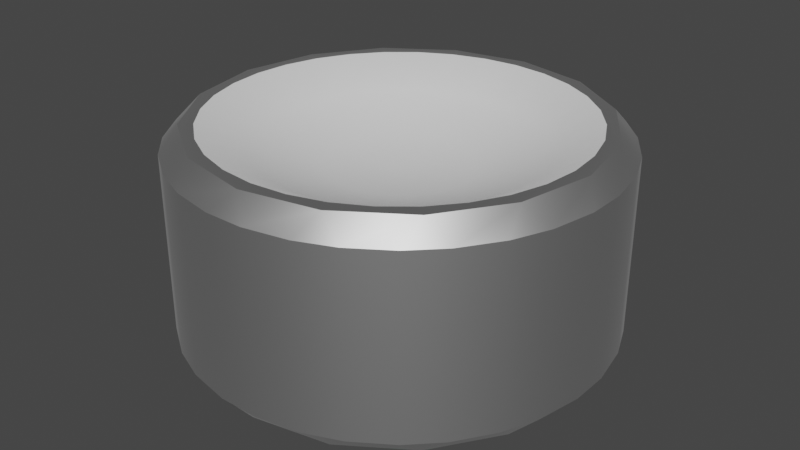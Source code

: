 # Source: chip_1.blend  (saved by Blender 3.3.6; exported with 4.5.12 LTS)
import bpy
from mathutils import Matrix  # noqa: F401  (used for matrix-valued properties, if any)

bpy.ops.wm.read_factory_settings(use_empty=True)
scene = bpy.context.scene
scene.name = 'Scene'

# ---- collections
col_collection = bpy.data.collections.new('Collection'); scene.collection.children.link(col_collection)

# ---- materials (node trees are filled in below, after node groups)
mat_material_002 = bpy.data.materials.new('Material.002')
mat_material_002.use_transparent_shadow = False

# ---- node groups
ng_auto_smooth = bpy.data.node_groups.new('Auto Smooth', 'GeometryNodeTree')
_s = ng_auto_smooth.interface.new_socket(name='Geometry', in_out='OUTPUT', socket_type='NodeSocketGeometry')
_s = ng_auto_smooth.interface.new_socket(name='Geometry', in_out='INPUT', socket_type='NodeSocketGeometry')
_s = ng_auto_smooth.interface.new_socket(name='Angle', in_out='INPUT', socket_type='NodeSocketFloat')
_s.subtype = 'ANGLE'
_s.min_value = 0.0
_s.max_value = 3.142
ng_auto_smooth.is_modifier = True
_N = ng_auto_smooth.nodes; _L = ng_auto_smooth.links
n0 = _N.new('NodeGroupOutput'); n0.name = 'Group Output'; n0.location = (480, -100)
n1 = _N.new('NodeGroupInput'); n1.name = 'Group Input'; n1.location = (-420, -300)
n2 = _N.new('NodeGroupInput'); n2.name = 'Group Input.001'; n2.location = (-60, -100)
n3 = _N.new('GeometryNodeSetShadeSmooth'); n3.name = 'Set Shade Smooth'; n3.location = (120, -100)
n3.domain = 'EDGE'
n4 = _N.new('GeometryNodeSetShadeSmooth'); n4.name = 'Set Shade Smooth.001'; n4.location = (300, -100)
n5 = _N.new('GeometryNodeInputMeshEdgeAngle'); n5.name = 'Edge Angle'; n5.location = (-420, -220)
n6 = _N.new('GeometryNodeInputEdgeSmooth'); n6.name = 'Is Edge Smooth'; n6.location = (-60, -160)
n7 = _N.new('GeometryNodeInputShadeSmooth'); n7.name = 'Is Face Smooth'; n7.location = (-240, -340)
n8 = _N.new('FunctionNodeBooleanMath'); n8.name = 'Boolean Math'; n8.location = (-60, -220)
n9 = _N.new('FunctionNodeCompare'); n9.name = 'Compare'; n9.location = (-240, -180)
n9.operation = 'LESS_EQUAL'
_L.new(n5.outputs[0], n9.inputs[0])
_L.new(n4.outputs[0], n0.inputs[0])
_L.new(n1.outputs[1], n9.inputs[1])
_L.new(n9.outputs[0], n8.inputs[0])
_L.new(n7.outputs[0], n8.inputs[1])
_L.new(n2.outputs[0], n3.inputs[0])
_L.new(n6.outputs[0], n3.inputs[1])
_L.new(n3.outputs[0], n4.inputs[0])
_L.new(n8.outputs[0], n3.inputs[2])
n0.is_active_output = True

# ---- material node trees
mat_material_002.use_nodes = True; mat_material_002.node_tree.nodes.clear()
_N = mat_material_002.node_tree.nodes; _L = mat_material_002.node_tree.links
n0 = _N.new('ShaderNodeBsdfPrincipled'); n0.name = 'Principled BSDF'; n0.location = (10, 300)
n0.distribution = 'GGX'
n0.subsurface_method = 'RANDOM_WALK_SKIN'
n0.inputs[1].default_value = 1.0
n0.inputs[3].default_value = 1.45
n0.inputs[27].default_value = (0.0, 0.0, 0.0, 1.0)
n0.inputs[28].default_value = 1.0
n1 = _N.new('ShaderNodeOutputMaterial'); n1.name = 'Material Output'; n1.location = (300, 300)
_L.new(n0.outputs[0], n1.inputs[0])
n1.is_active_output = True

# ---- world
world_world = bpy.data.worlds.new('World'); scene.world = world_world
world_world.use_nodes = True; world_world.node_tree.nodes.clear()
_N = world_world.node_tree.nodes; _L = world_world.node_tree.links
n0 = _N.new('ShaderNodeOutputWorld'); n0.name = 'World Output'; n0.location = (300, 300)
n1 = _N.new('ShaderNodeBackground'); n1.name = 'Background'; n1.location = (10, 300)
n1.inputs[0].default_value = (0.05088, 0.05088, 0.05088, 1.0)
_L.new(n1.outputs[0], n0.inputs[0])
n0.is_active_output = True
world_world.color = (0.05088, 0.05088, 0.05088)
world_world.use_sun_shadow = False
world_world.sun_shadow_jitter_overblur = 0.0

# ---- meshes
me_cylinder = bpy.data.meshes.new('Cylinder')
me_cylinder.from_pydata([(-9.313e-10, 0.3625, -0.2), (-0.03607, 0.3928, -0.1632), (0.03607, 0.3928, -0.1632), (9.313e-10, 0.3625, 0.2), (0.03607, 0.3928, 0.1632), (-0.03607, 0.3928, 0.1632), (0.1387, 0.3349, -0.2), (0.117, 0.3767, -0.1632), (0.1837, 0.3491, -0.1632), (0.1387, 0.3349, 0.2), (0.1837, 0.3491, 0.1632), (0.117, 0.3767, 0.1632), (0.2563, 0.2563, -0.2), (0.2523, 0.3033, -0.1632), (0.3033, 0.2523, -0.1632), (0.2563, 0.2563, 0.2), (0.3033, 0.2523, 0.1632), (0.2523, 0.3033, 0.1632), (0.3349, 0.1387, -0.2), (0.3491, 0.1837, -0.1632), (0.04894, 0.246, 0.1544), (0.3767, 0.117, -0.1632), (0.02495, 0.1254, 0.1171), (0.3349, 0.1387, 0.2), (0.3767, 0.117, 0.1632), (0.3491, 0.1837, 0.1632), (0.3625, 9.313e-10, -0.2), (0.3928, 0.03607, -0.1632), (0.3928, -0.03607, -0.1632), (0.3625, -9.313e-10, 0.2), (0.3928, -0.03607, 0.1632), (0.3928, 0.03607, 0.1632), (0.3349, -0.1387, -0.2), (0.3767, -0.117, -0.1632), (0.3491, -0.1837, -0.1632), (0.3349, -0.1387, 0.2), (0.3491, -0.1837, 0.1632), (0.096, 0.2318, 0.1544), (0.04894, 0.1181, 0.1171), (0.3767, -0.117, 0.1632), (0.2563, -0.2563, -0.2), (0.3033, -0.2523, -0.1632), (0.2523, -0.3033, -0.1632), (0.2563, -0.2563, 0.2), (0.2523, -0.3033, 0.1632), (0.3033, -0.2523, 0.1632), (0.1387, -0.3349, -0.2), (0.1837, -0.3491, -0.1632), (0.117, -0.3767, -0.1632), (0.1387, -0.3349, 0.2), (0.117, -0.3767, 0.1632), (0.1837, -0.3491, 0.1632), (9.313e-10, -0.3625, -0.2), (0.1394, 0.2086, 0.1544), (0.03607, -0.3928, -0.1632), (-0.03607, -0.3928, -0.1632), (0.07105, 0.1063, 0.1171), (-9.313e-10, -0.3625, 0.2), (-0.03607, -0.3928, 0.1632), (0.03607, -0.3928, 0.1632), (-0.1387, -0.3349, -0.2), (-0.117, -0.3767, -0.1632), (-0.1837, -0.3491, -0.1632), (-0.1387, -0.3349, 0.2), (-0.1837, -0.3491, 0.1632), (-0.117, -0.3767, 0.1632), (-0.2563, -0.2563, -0.2), (-0.2523, -0.3033, -0.1632), (-0.3033, -0.2523, -0.1632), (-0.2563, -0.2563, 0.2), (-0.3033, -0.2523, 0.1632), (0.1774, 0.1774, 0.1544), (0.09043, 0.09043, 0.1171), (-0.2523, -0.3033, 0.1632), (-0.3349, -0.1387, -0.2), (-0.3491, -0.1837, -0.1632), (-0.3767, -0.117, -0.1632), (-0.3349, -0.1387, 0.2), (-0.3767, -0.117, 0.1632), (-0.3491, -0.1837, 0.1632), (-0.3625, -9.313e-10, -0.2), (-0.3928, -0.03607, -0.1632), (-0.3928, 0.03607, -0.1632), (-0.3625, 9.313e-10, 0.2), (-0.3928, 0.03607, 0.1632), (-0.3928, -0.03607, 0.1632), (-0.3349, 0.1387, -0.2), (0.2086, 0.1394, 0.1544), (-0.3767, 0.117, -0.1632), (0.1063, 0.07105, 0.1171), (-0.3491, 0.1837, -0.1632), (-0.3349, 0.1387, 0.2), (-0.3491, 0.1837, 0.1632), (-0.3767, 0.117, 0.1632), (-0.2563, 0.2563, -0.2), (-0.3033, 0.2523, -0.1632), (-0.2523, 0.3033, -0.1632), (-0.2563, 0.2563, 0.2), (-0.2523, 0.3033, 0.1632), (-0.3033, 0.2523, 0.1632), (-0.1387, 0.3349, -0.2), (-0.1837, 0.3491, -0.1632), (-0.117, 0.3767, -0.1632), (-0.1387, 0.3349, 0.2), (-0.117, 0.3767, 0.1632), (-0.1837, 0.3491, 0.1632), (0.2318, 0.096, 0.1544), (0.1181, 0.04894, 0.1171), (0.246, 0.04894, 0.1544), (0.1254, 0.02495, 0.1171), (0.2509, -1.465e-08, 0.1544), (0.1279, -7.326e-09, 0.1171), (0.246, -0.04894, 0.1544), (0.1254, -0.02495, 0.1171), (0.2318, -0.096, 0.1544), (0.1181, -0.04894, 0.1171), (0.2086, -0.1394, 0.1544), (0.1063, -0.07105, 0.1171), (0.1774, -0.1774, 0.1544), (0.09043, -0.09043, 0.1171), (0.1394, -0.2086, 0.1544), (0.07105, -0.1063, 0.1171), (0.096, -0.2318, 0.1544), (0.04894, -0.1181, 0.1171), (0.04894, -0.246, 0.1544), (0.02495, -0.1254, 0.1171), (-3.419e-08, -0.2509, 0.1544), (-4.884e-09, -0.1279, 0.1171), (-0.04894, -0.246, 0.1544), (-0.02495, -0.1254, 0.1171), (-0.096, -0.2318, 0.1544), (-0.04894, -0.1181, 0.1171), (-0.1394, -0.2086, 0.1544), (-0.07105, -0.1063, 0.1171), (-0.1774, -0.1774, 0.1544), (-0.09043, -0.09043, 0.1171), (0.0, 0.0, 0.1045), (-0.2086, -0.1394, 0.1544), (-0.1063, -0.07105, 0.1171), (-0.2318, -0.096, 0.1544), (-0.1181, -0.04894, 0.1171), (-0.246, -0.04894, 0.1544), (-0.1254, -0.02495, 0.1171), (-0.2509, 3.419e-08, 0.1544), (-0.1279, 1.221e-08, 0.1171), (-0.246, 0.04894, 0.1544), (-0.1254, 0.02495, 0.1171), (-0.2318, 0.096, 0.1544), (-0.1181, 0.04894, 0.1171), (-0.2086, 0.1394, 0.1544), (-0.1063, 0.07105, 0.1171), (-0.1774, 0.1774, 0.1544), (-0.09043, 0.09043, 0.1171), (-0.1394, 0.2086, 0.1544), (-0.07105, 0.1063, 0.1171), (-0.096, 0.2318, 0.1544), (-0.04894, 0.1181, 0.1171), (-0.04894, 0.246, 0.1544), (-0.02495, 0.1254, 0.1171), (4.396e-08, 0.2509, 0.1544), (9.768e-09, 0.1279, 0.1171), (0.1287, 0.3106, 0.2), (-0.1287, 0.3106, 0.2), (-0.3106, 0.1287, 0.2), (-0.3106, -0.1287, 0.2), (-0.1287, -0.3106, 0.2), (0.1287, -0.3106, 0.2), (0.3106, -0.1287, 0.2), (0.3106, 0.1287, 0.2), (-0.1868, 0.2795, 0.2), (-0.06559, 0.3297, 0.2), (0.06559, 0.3297, 0.2), (1.175e-07, 0.3362, 0.2), (0.1868, 0.2795, 0.2), (-0.3362, 8.2e-08, 0.2), (-0.3297, -0.06559, 0.2), (-0.3297, 0.06559, 0.2), (-0.2795, -0.1868, 0.2), (-0.2795, 0.1868, 0.2), (-0.1868, -0.2795, 0.2), (-0.06559, -0.3297, 0.2), (0.06559, -0.3297, 0.2), (0.1868, -0.2795, 0.2), (-5.625e-08, -0.3362, 0.2), (0.2795, 0.1868, 0.2), (0.2795, -0.1868, 0.2), (0.3362, -2.936e-08, 0.2), (0.3297, 0.06559, 0.2), (0.3297, -0.06559, 0.2), (-0.2377, -0.2377, 0.2), (-0.2377, 0.2377, 0.2), (0.2377, 0.2377, 0.2), (0.2377, -0.2377, 0.2)], [], [(102, 104, 5, 1), (14, 16, 25, 19), (21, 24, 31, 27), (28, 30, 39, 33), (34, 36, 45, 41), (42, 44, 51, 47), (48, 50, 59, 54), (55, 58, 65, 61), (62, 64, 73, 67), (68, 70, 79, 75), (76, 78, 85, 81), (82, 84, 93, 88), (90, 92, 99, 95), (96, 98, 105, 101), (8, 10, 17, 13), (161, 9, 3, 103, 97, 91, 83, 77, 69, 63, 57, 49, 43, 35, 29, 23, 15, 191, 184, 168, 187, 186, 188, 167, 185, 192, 182, 166, 181, 183, 180, 165, 179, 189, 177, 164, 175, 174, 176, 163, 178, 190, 169, 162, 170, 172, 171), (191, 15, 9, 161, 173), (2, 4, 11, 7), (0, 1, 2), (3, 4, 5), (6, 7, 8), (9, 10, 11), (12, 13, 14), (17, 15, 16), (18, 19, 21), (23, 24, 25), (26, 27, 28), (29, 30, 31), (32, 33, 34), (35, 36, 39), (40, 41, 42), (43, 44, 45), (46, 47, 48), (49, 50, 51), (52, 54, 55), (57, 58, 59), (60, 61, 62), (63, 64, 65), (66, 67, 68), (69, 70, 73), (74, 75, 76), (77, 78, 79), (80, 81, 82), (83, 84, 85), (86, 88, 90), (91, 92, 93), (94, 95, 96), (99, 97, 98), (100, 101, 102), (103, 104, 105), (2, 7, 6, 0), (11, 4, 3, 9), (1, 5, 4, 2), (10, 8, 7, 11), (8, 13, 12, 6), (17, 10, 9, 15), (16, 14, 13, 17), (14, 19, 18, 12), (25, 16, 15, 23), (24, 21, 19, 25), (21, 27, 26, 18), (31, 24, 23, 29), (30, 28, 27, 31), (28, 33, 32, 26), (39, 30, 29, 35), (36, 34, 33, 39), (34, 41, 40, 32), (45, 36, 35, 43), (44, 42, 41, 45), (42, 47, 46, 40), (51, 44, 43, 49), (50, 48, 47, 51), (48, 54, 52, 46), (59, 50, 49, 57), (58, 55, 54, 59), (55, 61, 60, 52), (65, 58, 57, 63), (64, 62, 61, 65), (62, 67, 66, 60), (73, 64, 63, 69), (70, 68, 67, 73), (68, 75, 74, 66), (79, 70, 69, 77), (78, 76, 75, 79), (76, 81, 80, 74), (85, 78, 77, 83), (84, 82, 81, 85), (82, 88, 86, 80), (93, 84, 83, 91), (92, 90, 88, 93), (90, 95, 94, 86), (99, 92, 91, 97), (98, 96, 95, 99), (96, 101, 100, 94), (105, 98, 97, 103), (104, 102, 101, 105), (102, 1, 0, 100), (5, 104, 103, 3), (100, 0, 6, 12, 18, 26, 32, 40, 46, 52, 60, 66, 74, 80, 86, 94), (160, 22, 20, 159), (136, 22, 160), (172, 159, 20, 171), (171, 20, 37, 161), (22, 38, 37, 20), (136, 38, 22), (161, 37, 53, 173), (38, 56, 53, 37), (136, 56, 38), (173, 53, 71, 191), (56, 72, 71, 53), (136, 72, 56), (191, 71, 87, 184), (72, 89, 87, 71), (136, 89, 72), (89, 107, 106, 87), (136, 107, 89), (184, 87, 106, 168), (168, 106, 108, 187), (107, 109, 108, 106), (136, 109, 107), (109, 111, 110, 108), (136, 111, 109), (187, 108, 110, 186), (110, 112, 188, 186), (111, 113, 112, 110), (136, 113, 111), (136, 115, 113), (112, 114, 167, 188), (113, 115, 114, 112), (167, 114, 116, 185), (115, 117, 116, 114), (136, 117, 115), (116, 118, 192, 185), (117, 119, 118, 116), (136, 119, 117), (192, 118, 120, 182), (119, 121, 120, 118), (136, 121, 119), (182, 120, 122, 166), (121, 123, 122, 120), (136, 123, 121), (166, 122, 124, 181), (123, 125, 124, 122), (136, 125, 123), (181, 124, 126, 183), (125, 127, 126, 124), (136, 127, 125), (183, 126, 128, 180), (127, 129, 128, 126), (136, 129, 127), (180, 128, 130, 165), (129, 131, 130, 128), (136, 131, 129), (131, 133, 132, 130), (136, 133, 131), (165, 130, 132, 179), (179, 132, 134, 189), (133, 135, 134, 132), (136, 135, 133), (136, 138, 135), (189, 134, 137, 177), (135, 138, 137, 134), (177, 137, 139, 164), (138, 140, 139, 137), (136, 140, 138), (136, 142, 140), (164, 139, 141, 175), (140, 142, 141, 139), (175, 141, 143, 174), (142, 144, 143, 141), (136, 144, 142), (174, 143, 145, 176), (144, 146, 145, 143), (136, 146, 144), (145, 147, 163, 176), (146, 148, 147, 145), (136, 148, 146), (163, 147, 149, 178), (148, 150, 149, 147), (136, 150, 148), (149, 151, 190, 178), (150, 152, 151, 149), (136, 152, 150), (190, 151, 153, 169), (152, 154, 153, 151), (136, 154, 152), (154, 156, 155, 153), (136, 156, 154), (169, 153, 155, 162), (162, 155, 157, 170), (156, 158, 157, 155), (136, 158, 156), (158, 160, 159, 157), (136, 160, 158), (157, 159, 172, 170)])
me_cylinder.polygons.foreach_set('use_smooth', [True] * 195)
me_cylinder.polygons.foreach_set('material_index', [0, 0, 0, 0, 0, 0, 0, 0, 0, 0, 0, 0, 0, 0, 0, 0, 0, 0, 0, 0, 0, 0, 0, 0, 0, 0, 0, 0, 0, 0, 0, 0, 0, 0, 0, 0, 0, 0, 0, 0, 0, 0, 0, 0, 0, 0, 0, 0, 0, 0, 0, 0, 0, 0, 0, 0, 0, 0, 0, 0, 0, 0, 0, 0, 0, 0, 0, 0, 0, 0, 0, 0, 0, 0, 0, 0, 0, 0, 0, 0, 0, 0, 0, 0, 0, 0, 0, 0, 0, 0, 0, 0, 0, 0, 0, 0, 0, 0, 0, 1, 1, 1, 1, 1, 1, 1, 1, 1, 1, 1, 1, 1, 1, 1, 1, 1, 1, 1, 1, 1, 1, 1, 1, 1, 1, 1, 1, 1, 1, 1, 1, 1, 1, 1, 1, 1, 1, 1, 1, 1, 1, 1, 1, 1, 1, 1, 1, 1, 1, 1, 1, 1, 1, 1, 1, 1, 1, 1, 1, 1, 1, 1, 1, 1, 1, 1, 1, 1, 1, 1, 1, 1, 1, 1, 1, 1, 1, 1, 1, 1, 1, 1, 1, 1, 1, 1, 1, 1, 1, 1, 1, 1, 1, 1, 1])
_uv = me_cylinder.uv_layers.new(name='UVMap')
_uv.uv.foreach_set('vector', [0.04777, 0.546, 0.04777, 0.954, 0.01473, 0.954, 0.01473, 0.546, 0.8603, 0.546, 0.8603, 0.954, 0.8272, 0.954, 0.8272, 0.546, 0.7978, 0.546, 0.7978, 0.954, 0.7647, 0.954, 0.7647, 0.546, 0.7353, 0.546, 0.7353, 0.954, 0.7022, 0.954, 0.7022, 0.546, 0.6728, 0.546, 0.6728, 0.954, 0.6397, 0.954, 0.6397, 0.546, 0.6103, 0.546, 0.6103, 0.954, 0.5772, 0.954, 0.5772, 0.546, 0.5478, 0.546, 0.5478, 0.954, 0.5147, 0.954, 0.5147, 0.546, 0.4853, 0.546, 0.4853, 0.954, 0.4522, 0.954, 0.4522, 0.546, 0.4228, 0.546, 0.4228, 0.954, 0.3897, 0.954, 0.3897, 0.546, 0.3603, 0.546, 0.3603, 0.954, 0.3272, 0.954, 0.3272, 0.546, 0.2978, 0.546, 0.2978, 0.954, 0.2647, 0.954, 0.2647, 0.546, 0.2353, 0.546, 0.2353, 0.954, 0.2022, 0.954, 0.2022, 0.546, 0.1728, 0.546, 0.1728, 0.954, 0.1397, 0.954, 0.1397, 0.546, 0.1103, 0.546, 0.1103, 0.954, 0.07723, 0.954, 0.07723, 0.546, 0.9228, 0.546, 0.9228, 0.954, 0.8897, 0.954, 0.8897, 0.546, 0.3272, 0.4364, 0.3332, 0.4509, 0.25, 0.4675, 0.1668, 0.4509, 0.0962, 0.4038, 0.04906, 0.3332, 0.0325, 0.25, 0.04906, 0.1668, 0.0962, 0.0962, 0.1668, 0.04906, 0.25, 0.0325, 0.3332, 0.04906, 0.4038, 0.0962, 0.4509, 0.1668, 0.4675, 0.25, 0.4509, 0.3332, 0.4038, 0.4038, 0.3926, 0.3926, 0.4177, 0.3621, 0.4364, 0.3272, 0.4478, 0.2894, 0.4517, 0.25, 0.4478, 0.2106, 0.4364, 0.1728, 0.4177, 0.1379, 0.3926, 0.1074, 0.3621, 0.08228, 0.3272, 0.06364, 0.2894, 0.05216, 0.25, 0.04828, 0.2106, 0.05216, 0.1728, 0.06364, 0.1379, 0.08228, 0.1074, 0.1074, 0.08228, 0.1379, 0.06364, 0.1728, 0.05216, 0.2106, 0.04828, 0.25, 0.05216, 0.2894, 0.06364, 0.3272, 0.08228, 0.3621, 0.1074, 0.3926, 0.1379, 0.4177, 0.1728, 0.4364, 0.2106, 0.4478, 0.25, 0.4517, 0.2894, 0.4478, 0.3926, 0.3926, 0.4038, 0.4038, 0.3332, 0.4509, 0.3272, 0.4364, 0.3621, 0.4177, 0.9853, 0.546, 0.9853, 0.954, 0.9522, 0.954, 0.9522, 0.546, 0.75, 0.4675, 0.7284, 0.4857, 0.7716, 0.4857, 0.25, 0.4675, 0.2716, 0.4857, 0.2284, 0.4857, 0.8332, 0.4509, 0.8202, 0.476, 0.8602, 0.4595, 0.3332, 0.4509, 0.3602, 0.4595, 0.3202, 0.476, 0.9038, 0.4038, 0.9014, 0.432, 0.932, 0.4014, 0.4014, 0.432, 0.4038, 0.4038, 0.432, 0.4014, 0.9509, 0.3332, 0.9595, 0.3602, 0.976, 0.3202, 0.4509, 0.3332, 0.476, 0.3202, 0.4595, 0.3602, 0.9675, 0.25, 0.9857, 0.2716, 0.9857, 0.2284, 0.4675, 0.25, 0.4857, 0.2284, 0.4857, 0.2716, 0.9509, 0.1668, 0.976, 0.1798, 0.9595, 0.1398, 0.4509, 0.1668, 0.4595, 0.1398, 0.476, 0.1798, 0.9038, 0.0962, 0.932, 0.09864, 0.9014, 0.06803, 0.4038, 0.0962, 0.4014, 0.06803, 0.432, 0.09864, 0.8332, 0.04906, 0.8602, 0.04053, 0.8202, 0.02396, 0.3332, 0.04906, 0.3202, 0.02396, 0.3602, 0.04053, 0.75, 0.0325, 0.7716, 0.01431, 0.7284, 0.01431, 0.25, 0.0325, 0.2284, 0.01431, 0.2716, 0.01431, 0.6668, 0.04906, 0.6798, 0.02396, 0.6398, 0.04053, 0.1668, 0.04906, 0.1398, 0.04053, 0.1798, 0.02396, 0.5962, 0.0962, 0.5986, 0.06803, 0.568, 0.09864, 0.0962, 0.0962, 0.06803, 0.09864, 0.09864, 0.06803, 0.5491, 0.1668, 0.5405, 0.1398, 0.524, 0.1798, 0.04906, 0.1668, 0.02396, 0.1798, 0.04053, 0.1398, 0.5325, 0.25, 0.5143, 0.2284, 0.5143, 0.2716, 0.0325, 0.25, 0.01431, 0.2716, 0.01431, 0.2284, 0.5491, 0.3332, 0.524, 0.3202, 0.5405, 0.3602, 0.04906, 0.3332, 0.04053, 0.3602, 0.02396, 0.3202, 0.5962, 0.4038, 0.568, 0.4014, 0.5986, 0.432, 0.06803, 0.4014, 0.0962, 0.4038, 0.09864, 0.432, 0.6668, 0.4509, 0.6398, 0.4595, 0.6798, 0.476, 0.1668, 0.4509, 0.1798, 0.476, 0.1398, 0.4595, 0.7716, 0.4857, 0.8202, 0.476, 0.8332, 0.4509, 0.75, 0.4675, 0.3202, 0.476, 0.2716, 0.4857, 0.25, 0.4675, 0.3332, 0.4509, 0.01473, 0.546, 0.01473, 0.954, 0.0, 0.954, 0.0, 0.546, 0.9228, 0.954, 0.9228, 0.546, 0.9522, 0.546, 0.9522, 0.954, 0.8602, 0.4595, 0.9014, 0.432, 0.9038, 0.4038, 0.8332, 0.4509, 0.4014, 0.432, 0.3602, 0.4595, 0.3332, 0.4509, 0.4038, 0.4038, 0.8603, 0.954, 0.8603, 0.546, 0.8897, 0.546, 0.8897, 0.954, 0.932, 0.4014, 0.9595, 0.3602, 0.9509, 0.3332, 0.9038, 0.4038, 0.4595, 0.3602, 0.432, 0.4014, 0.4038, 0.4038, 0.4509, 0.3332, 0.7978, 0.954, 0.7978, 0.546, 0.8272, 0.546, 0.8272, 0.954, 0.976, 0.3202, 0.9857, 0.2716, 0.9675, 0.25, 0.9509, 0.3332, 0.4857, 0.2716, 0.476, 0.3202, 0.4509, 0.3332, 0.4675, 0.25, 0.7353, 0.954, 0.7353, 0.546, 0.7647, 0.546, 0.7647, 0.954, 0.9857, 0.2284, 0.976, 0.1798, 0.9509, 0.1668, 0.9675, 0.25, 0.476, 0.1798, 0.4857, 0.2284, 0.4675, 0.25, 0.4509, 0.1668, 0.6728, 0.954, 0.6728, 0.546, 0.7022, 0.546, 0.7022, 0.954, 0.9595, 0.1398, 0.932, 0.09864, 0.9038, 0.0962, 0.9509, 0.1668, 0.432, 0.09864, 0.4595, 0.1398, 0.4509, 0.1668, 0.4038, 0.0962, 0.6103, 0.954, 0.6103, 0.546, 0.6397, 0.546, 0.6397, 0.954, 0.9014, 0.06803, 0.8602, 0.04053, 0.8332, 0.04906, 0.9038, 0.0962, 0.3602, 0.04053, 0.4014, 0.06803, 0.4038, 0.0962, 0.3332, 0.04906, 0.5478, 0.954, 0.5478, 0.546, 0.5772, 0.546, 0.5772, 0.954, 0.8202, 0.02396, 0.7716, 0.01431, 0.75, 0.0325, 0.8332, 0.04906, 0.2716, 0.01431, 0.3202, 0.02396, 0.3332, 0.04906, 0.25, 0.0325, 0.4853, 0.954, 0.4853, 0.546, 0.5147, 0.546, 0.5147, 0.954, 0.7284, 0.01431, 0.6798, 0.02396, 0.6668, 0.04906, 0.75, 0.0325, 0.1798, 0.02396, 0.2284, 0.01431, 0.25, 0.0325, 0.1668, 0.04906, 0.4228, 0.954, 0.4228, 0.546, 0.4522, 0.546, 0.4522, 0.954, 0.6398, 0.04053, 0.5986, 0.06803, 0.5962, 0.0962, 0.6668, 0.04906, 0.09864, 0.06803, 0.1398, 0.04053, 0.1668, 0.04906, 0.0962, 0.0962, 0.3603, 0.954, 0.3603, 0.546, 0.3897, 0.546, 0.3897, 0.954, 0.568, 0.09864, 0.5405, 0.1398, 0.5491, 0.1668, 0.5962, 0.0962, 0.04053, 0.1398, 0.06803, 0.09864, 0.0962, 0.0962, 0.04906, 0.1668, 0.2978, 0.954, 0.2978, 0.546, 0.3272, 0.546, 0.3272, 0.954, 0.524, 0.1798, 0.5143, 0.2284, 0.5325, 0.25, 0.5491, 0.1668, 0.01431, 0.2284, 0.02396, 0.1798, 0.04906, 0.1668, 0.0325, 0.25, 0.2353, 0.954, 0.2353, 0.546, 0.2647, 0.546, 0.2647, 0.954, 0.5143, 0.2716, 0.524, 0.3202, 0.5491, 0.3332, 0.5325, 0.25, 0.02396, 0.3202, 0.01431, 0.2716, 0.0325, 0.25, 0.04906, 0.3332, 0.1728, 0.954, 0.1728, 0.546, 0.2022, 0.546, 0.2022, 0.954, 0.5405, 0.3602, 0.568, 0.4014, 0.5962, 0.4038, 0.5491, 0.3332, 0.06803, 0.4014, 0.04053, 0.3602, 0.04906, 0.3332, 0.0962, 0.4038, 0.1103, 0.954, 0.1103, 0.546, 0.1397, 0.546, 0.1397, 0.954, 0.5986, 0.432, 0.6398, 0.4595, 0.6668, 0.4509, 0.5962, 0.4038, 0.1398, 0.4595, 0.09864, 0.432, 0.0962, 0.4038, 0.1668, 0.4509, 0.04777, 0.954, 0.04777, 0.546, 0.07723, 0.546, 0.07723, 0.954, 0.6798, 0.476, 0.7284, 0.4857, 0.75, 0.4675, 0.6668, 0.4509, 0.2284, 0.4857, 0.1798, 0.476, 0.1668, 0.4509, 0.25, 0.4675, 0.6668, 0.4509, 0.75, 0.4675, 0.8332, 0.4509, 0.9038, 0.4038, 0.9509, 0.3332, 0.9675, 0.25, 0.9509, 0.1668, 0.9038, 0.0962, 0.8332, 0.04906, 0.75, 0.0325, 0.6668, 0.04906, 0.5962, 0.0962, 0.5491, 0.1668, 0.5325, 0.25, 0.5491, 0.3332, 0.5962, 0.4038, 0.75, 0.0625, 0.7188, 0.0625, 0.7188, 0.125, 0.75, 0.125, 0.7344, 0.0, 0.7188, 0.0625, 0.75, 0.0625, 0.75, 0.1721, 0.75, 0.125, 0.7188, 0.125, 0.7188, 0.1721, 0.7188, 0.1721, 0.7188, 0.125, 0.6875, 0.125, 0.6875, 0.1721, 0.7188, 0.0625, 0.6875, 0.0625, 0.6875, 0.125, 0.7188, 0.125, 0.7031, 0.0, 0.6875, 0.0625, 0.7188, 0.0625, 0.6875, 0.1721, 0.6875, 0.125, 0.6562, 0.125, 0.6562, 0.1721, 0.6875, 0.0625, 0.6562, 0.0625, 0.6562, 0.125, 0.6875, 0.125, 0.6719, 0.0, 0.6562, 0.0625, 0.6875, 0.0625, 0.6562, 0.1721, 0.6562, 0.125, 0.625, 0.125, 0.625, 0.1721, 0.6562, 0.0625, 0.625, 0.0625, 0.625, 0.125, 0.6562, 0.125, 0.6406, 0.0, 0.625, 0.0625, 0.6562, 0.0625, 0.625, 0.1721, 0.625, 0.125, 0.5938, 0.125, 0.5938, 0.1721, 0.625, 0.0625, 0.5938, 0.0625, 0.5938, 0.125, 0.625, 0.125, 0.6094, 0.0, 0.5938, 0.0625, 0.625, 0.0625, 0.5938, 0.0625, 0.5625, 0.0625, 0.5625, 0.125, 0.5938, 0.125, 0.5781, 0.0, 0.5625, 0.0625, 0.5938, 0.0625, 0.5938, 0.1721, 0.5938, 0.125, 0.5625, 0.125, 0.5625, 0.1721, 0.5625, 0.1721, 0.5625, 0.125, 0.5312, 0.125, 0.5312, 0.1721, 0.5625, 0.0625, 0.5312, 0.0625, 0.5312, 0.125, 0.5625, 0.125, 0.5469, 0.0, 0.5312, 0.0625, 0.5625, 0.0625, 0.5312, 0.0625, 0.5, 0.0625, 0.5, 0.125, 0.5312, 0.125, 0.5156, 0.0, 0.5, 0.0625, 0.5312, 0.0625, 0.5312, 0.1721, 0.5312, 0.125, 0.5, 0.125, 0.5, 0.1721, 0.5, 0.125, 0.4688, 0.125, 0.4688, 0.1721, 0.5, 0.1721, 0.5, 0.0625, 0.4688, 0.0625, 0.4688, 0.125, 0.5, 0.125, 0.4844, 0.0, 0.4688, 0.0625, 0.5, 0.0625, 0.4531, 0.0, 0.4375, 0.0625, 0.4688, 0.0625, 0.4688, 0.125, 0.4375, 0.125, 0.4375, 0.1721, 0.4688, 0.1721, 0.4688, 0.0625, 0.4375, 0.0625, 0.4375, 0.125, 0.4688, 0.125, 0.4375, 0.1721, 0.4375, 0.125, 0.4062, 0.125, 0.4062, 0.1721, 0.4375, 0.0625, 0.4062, 0.0625, 0.4062, 0.125, 0.4375, 0.125, 0.4219, 0.0, 0.4062, 0.0625, 0.4375, 0.0625, 0.4062, 0.125, 0.375, 0.125, 0.375, 0.1721, 0.4062, 0.1721, 0.4062, 0.0625, 0.375, 0.0625, 0.375, 0.125, 0.4062, 0.125, 0.3906, 0.0, 0.375, 0.0625, 0.4062, 0.0625, 0.375, 0.1721, 0.375, 0.125, 0.3438, 0.125, 0.3438, 0.1721, 0.375, 0.0625, 0.3438, 0.0625, 0.3438, 0.125, 0.375, 0.125, 0.3594, 0.0, 0.3438, 0.0625, 0.375, 0.0625, 0.3438, 0.1721, 0.3438, 0.125, 0.3125, 0.125, 0.3125, 0.1721, 0.3438, 0.0625, 0.3125, 0.0625, 0.3125, 0.125, 0.3438, 0.125, 0.3281, 0.0, 0.3125, 0.0625, 0.3438, 0.0625, 0.3125, 0.1721, 0.3125, 0.125, 0.2812, 0.125, 0.2812, 0.1721, 0.3125, 0.0625, 0.2812, 0.0625, 0.2812, 0.125, 0.3125, 0.125, 0.2969, 0.0, 0.2812, 0.0625, 0.3125, 0.0625, 0.2812, 0.1721, 0.2812, 0.125, 0.25, 0.125, 0.25, 0.1721, 0.2812, 0.0625, 0.25, 0.0625, 0.25, 0.125, 0.2812, 0.125, 0.2656, 0.0, 0.25, 0.0625, 0.2812, 0.0625, 0.25, 0.1721, 0.25, 0.125, 0.2188, 0.125, 0.2188, 0.1721, 0.25, 0.0625, 0.2188, 0.0625, 0.2188, 0.125, 0.25, 0.125, 0.2344, 0.0, 0.2188, 0.0625, 0.25, 0.0625, 0.2188, 0.1721, 0.2188, 0.125, 0.1875, 0.125, 0.1875, 0.1721, 0.2188, 0.0625, 0.1875, 0.0625, 0.1875, 0.125, 0.2188, 0.125, 0.2031, 0.0, 0.1875, 0.0625, 0.2188, 0.0625, 0.1875, 0.0625, 0.1563, 0.0625, 0.1562, 0.125, 0.1875, 0.125, 0.1719, 0.0, 0.1563, 0.0625, 0.1875, 0.0625, 0.1875, 0.1721, 0.1875, 0.125, 0.1562, 0.125, 0.1562, 0.1721, 0.1562, 0.1721, 0.1562, 0.125, 0.125, 0.125, 0.125, 0.1721, 0.1563, 0.0625, 0.125, 0.0625, 0.125, 0.125, 0.1562, 0.125, 0.1406, 0.0, 0.125, 0.0625, 0.1563, 0.0625, 0.1094, 0.0, 0.09375, 0.0625, 0.125, 0.0625, 0.125, 0.1721, 0.125, 0.125, 0.09375, 0.125, 0.09375, 0.1721, 0.125, 0.0625, 0.09375, 0.0625, 0.09375, 0.125, 0.125, 0.125, 0.09375, 0.1721, 0.09375, 0.125, 0.0625, 0.125, 0.0625, 0.1721, 0.09375, 0.0625, 0.0625, 0.0625, 0.0625, 0.125, 0.09375, 0.125, 0.07812, 0.0, 0.0625, 0.0625, 0.09375, 0.0625, 0.04687, 0.0, 0.03125, 0.0625, 0.0625, 0.0625, 0.0625, 0.1721, 0.0625, 0.125, 0.03125, 0.125, 0.03125, 0.1721, 0.0625, 0.0625, 0.03125, 0.0625, 0.03125, 0.125, 0.0625, 0.125, 0.03125, 0.1721, 0.03125, 0.125, 0.0, 0.125, 0.0, 0.1721, 0.03125, 0.0625, 0.0, 0.0625, 0.0, 0.125, 0.03125, 0.125, 0.01562, 0.0, 0.0, 0.0625, 0.03125, 0.0625, 1.0, 0.1721, 1.0, 0.125, 0.9687, 0.125, 0.9687, 0.1721, 1.0, 0.0625, 0.9688, 0.0625, 0.9687, 0.125, 1.0, 0.125, 0.9844, 0.0, 0.9688, 0.0625, 1.0, 0.0625, 0.9687, 0.125, 0.9375, 0.125, 0.9375, 0.1721, 0.9687, 0.1721, 0.9688, 0.0625, 0.9375, 0.0625, 0.9375, 0.125, 0.9687, 0.125, 0.9531, 0.0, 0.9375, 0.0625, 0.9688, 0.0625, 0.9375, 0.1721, 0.9375, 0.125, 0.9062, 0.125, 0.9062, 0.1721, 0.9375, 0.0625, 0.9062, 0.0625, 0.9062, 0.125, 0.9375, 0.125, 0.9219, 0.0, 0.9062, 0.0625, 0.9375, 0.0625, 0.9062, 0.125, 0.875, 0.125, 0.875, 0.1721, 0.9062, 0.1721, 0.9062, 0.0625, 0.875, 0.0625, 0.875, 0.125, 0.9062, 0.125, 0.8906, 0.0, 0.875, 0.0625, 0.9062, 0.0625, 0.875, 0.1721, 0.875, 0.125, 0.8438, 0.125, 0.8438, 0.1721, 0.875, 0.0625, 0.8438, 0.0625, 0.8438, 0.125, 0.875, 0.125, 0.8594, 0.0, 0.8438, 0.0625, 0.875, 0.0625, 0.8438, 0.0625, 0.8125, 0.0625, 0.8125, 0.125, 0.8438, 0.125, 0.8281, 0.0, 0.8125, 0.0625, 0.8438, 0.0625, 0.8438, 0.1721, 0.8438, 0.125, 0.8125, 0.125, 0.8125, 0.1721, 0.8125, 0.1721, 0.8125, 0.125, 0.7812, 0.125, 0.7812, 0.1721, 0.8125, 0.0625, 0.7812, 0.0625, 0.7812, 0.125, 0.8125, 0.125, 0.7969, 0.0, 0.7812, 0.0625, 0.8125, 0.0625, 0.7812, 0.0625, 0.75, 0.0625, 0.75, 0.125, 0.7812, 0.125, 0.7656, 0.0, 0.75, 0.0625, 0.7812, 0.0625, 0.7812, 0.125, 0.75, 0.125, 0.75, 0.1721, 0.7812, 0.1721])
me_cylinder.materials.append(mat_material_002)
me_cylinder.materials.append(None)
me_cylinder.update()

# ---- objects
ob_cylinder = bpy.data.objects.new('Cylinder', me_cylinder)

# ---- transforms, parenting, visibility, modifiers, constraints
ob_cylinder.location = (0.0, 0.0, 0.2)
_m = ob_cylinder.modifiers.new('Auto Smooth', 'NODES')
_m.node_group = ng_auto_smooth
_gi = [s.identifier for s in ng_auto_smooth.interface.items_tree if s.item_type == 'SOCKET' and s.in_out == 'INPUT']
_m[_gi[1]] = 0.5236  # 'Angle'

# ---- collection membership
col_collection.objects.link(ob_cylinder)

# ---- scene / render settings (as saved in the file)
scene.frame_start = 1; scene.frame_end = 250; scene.frame_set(1)
scene.render.engine = 'BLENDER_EEVEE_NEXT'
scene.cycles.sampling_pattern = 'TABULATED_SOBOL'
scene.cycles.use_light_tree = False
scene.view_settings.view_transform = 'Filmic'
bpy.context.view_layer.update()

# ---- added for rendering (the .blend has no active camera and no usable light): camera, sun
cam_auto = bpy.data.cameras.new('AutoCamera')
cam_auto.lens = 50.0
cam_auto.sensor_width = 36.0
cam_auto.clip_end = 1000.0
ob_auto_camera = bpy.data.objects.new('AutoCamera', cam_auto)
scene.collection.objects.link(ob_auto_camera)
ob_auto_camera.location = (1.09258, -1.3111, 1.07407)
ob_auto_camera.rotation_euler = (1.09748, -7.21219e-08, 0.694738)
scene.camera = ob_auto_camera
light_auto_sun = bpy.data.lights.new('AutoSun', 'SUN')
light_auto_sun.energy = 3.0
light_auto_sun.angle = 0.0523599
ob_auto_sun = bpy.data.objects.new('AutoSun', light_auto_sun)
scene.collection.objects.link(ob_auto_sun)
ob_auto_sun.rotation_euler = (0.872665, 0.174533, 0.523599)
bpy.context.view_layer.update()
